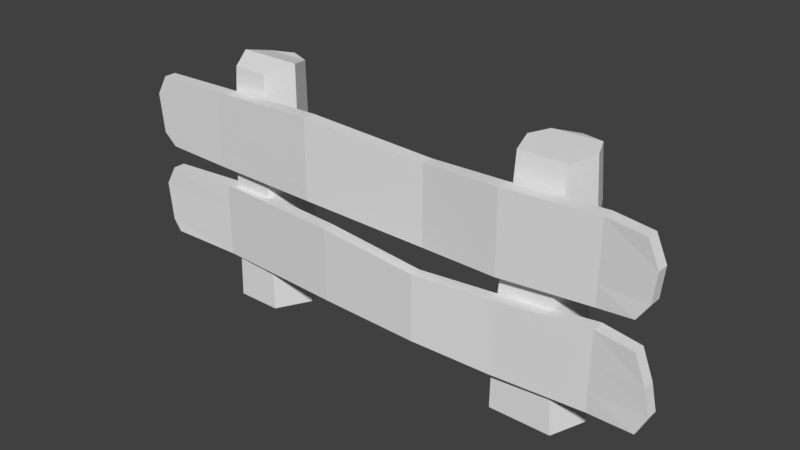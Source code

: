 # Source: wall_dirt.blend  (saved by Blender 2.79.0; exported with 4.5.12 LTS)
import bpy
from mathutils import Matrix  # noqa: F401  (used for matrix-valued properties, if any)

bpy.ops.wm.read_factory_settings(use_empty=True)
scene = bpy.context.scene
scene.name = 'Scene'

# ---- collections
col_collection_1 = bpy.data.collections.new('Collection 1'); scene.collection.children.link(col_collection_1)

# ---- world
world_world = bpy.data.worlds.new('World'); scene.world = world_world
world_world.color = (0.05088, 0.05088, 0.05088)
world_world.use_sun_shadow = False
world_world.sun_shadow_jitter_overblur = 0.0
world_world.cycles.sampling_method = 'MANUAL'

# ---- meshes
me_cylinder_001 = bpy.data.meshes.new('Cylinder.001')
me_cylinder_001.from_pydata([(-0.6476, -13.16, -0.1669), (-0.6476, -14.17, 8.058), (3.067, -15.18, -0.1669), (2.247, -15.75, 7.842), (3.067, -17.77, -0.1669), (2.247, -17.77, 7.842), (3.067, -20.26, -0.1669), (2.247, -19.71, 7.842), (-0.6476, -22.8, -0.1669), (-0.6476, -21.36, 8.058), (-3.912, -21.45, -0.1669), (-3.191, -20.31, 7.903), (-5.263, -17.77, -0.1669), (-4.244, -17.77, 7.903), (-3.912, -14.51, -0.1669), (-3.191, -15.23, 7.903), (-0.1157, -13.65, 4.606), (2.853, -15.46, 4.532), (2.853, -17.77, 4.532), (2.853, -19.99, 4.532), (-0.1157, -21.89, 4.606), (-3.03, -20.68, 4.552), (-4.238, -17.77, 4.552), (-3.03, -14.86, 4.552), (2.366, -29.0, 4.571), (2.366, -29.56, 6.971), (2.366, 28.0, 4.66), (2.366, 28.37, 6.971), (3.699, -29.0, 4.571), (3.699, -29.56, 6.971), (3.699, 28.0, 4.66), (3.699, 28.37, 6.971), (1.868, 24.11, 4.494), (2.359, 14.18, 4.352), (2.919, -8.236, 4.565), (2.367, -21.23, 4.51), (2.367, -21.23, 7.032), (2.919, -8.236, 7.208), (2.359, 14.18, 6.994), (1.868, 24.11, 7.045), (3.768, -21.23, 4.51), (4.359, -8.236, 4.565), (3.826, 14.18, 4.352), (3.285, 24.11, 4.494), (3.285, 24.11, 7.045), (3.826, 14.18, 6.994), (4.359, -8.236, 7.208), (3.768, -21.23, 7.032), (2.366, -30.49, 4.964), (2.366, 29.24, 5.217), (3.699, 29.24, 5.217), (3.699, -30.49, 4.964), (3.285, 24.11, 5.151), (3.826, 14.19, 4.977), (4.359, -8.242, 5.105), (3.768, -21.23, 4.966), (2.367, -21.23, 4.966), (2.919, -8.242, 5.105), (2.359, 14.19, 4.977), (1.868, 24.11, 5.151), (2.366, -30.94, 6.285), (2.366, 29.56, 6.174), (3.699, 29.56, 6.174), (3.699, -30.94, 6.285), (3.285, 24.11, 6.102), (3.826, 14.18, 6.067), (4.359, -8.231, 6.356), (3.768, -21.23, 6.271), (2.367, -21.23, 6.271), (2.919, -8.231, 6.356), (2.359, 14.18, 6.067), (1.868, 24.11, 6.102), (1.904, 5.52, 4.272), (1.904, 5.52, 6.859), (3.237, 5.52, 4.272), (3.237, 5.52, 6.859), (1.904, 5.519, 4.806), (3.237, 5.519, 4.806), (1.904, 5.519, 5.878), (3.237, 5.519, 5.878), (-1.221, 21.74, -0.1669), (-1.623, 20.5, 7.881), (2.69, 20.32, -0.1669), (1.5, 19.44, 7.833), (2.69, 16.88, -0.1669), (1.5, 16.88, 7.833), (2.69, 13.45, -0.1669), (1.5, 14.33, 7.833), (-1.221, 12.02, -0.1669), (-1.623, 13.27, 7.881), (-4.657, 13.45, -0.1669), (-3.756, 14.33, 7.905), (-6.081, 16.88, -0.1669), (-5.035, 16.88, 7.833), (-4.657, 20.32, -0.1669), (-4.1, 19.44, 7.905), (-1.221, 20.67, 2.918), (2.567, 19.44, 2.918), (2.567, 16.47, 2.918), (2.567, 13.5, 2.918), (-1.221, 12.27, 2.918), (-4.191, 13.5, 2.918), (-5.421, 16.47, 2.918), (-4.191, 19.44, 2.918), (-1.8, 20.78, 6.238), (2.275, 19.7, 6.238), (2.275, 17.08, 6.238), (2.275, 14.45, 6.238), (-1.8, 13.37, 6.238), (-4.422, 14.45, 6.238), (-5.108, 17.08, 6.238), (-4.422, 19.7, 6.238), (2.366, -29.56, 1.357), (2.366, -29.56, 3.757), (2.366, 29.1, 1.357), (2.366, 28.37, 3.757), (3.699, -29.56, 1.357), (3.699, -29.56, 3.757), (3.699, 29.1, 1.357), (3.699, 28.37, 3.757), (1.858, 24.11, 1.264), (2.637, 14.18, 1.253), (3.268, -5.802, 1.444), (1.863, -21.23, 1.296), (1.863, -21.23, 3.818), (3.268, -5.802, 3.89), (2.637, 14.18, 3.653), (1.858, 24.11, 3.85), (3.264, -21.23, 1.296), (4.601, -5.802, 1.444), (3.97, 14.18, 1.253), (3.295, 24.11, 1.264), (3.295, 24.11, 3.85), (3.97, 14.18, 3.653), (4.601, -5.802, 3.89), (3.264, -21.23, 3.818), (2.366, -30.49, 1.75), (2.366, 30.17, 2.003), (3.699, 30.17, 2.003), (3.699, -30.49, 1.75), (3.295, 24.11, 1.93), (3.97, 14.19, 1.82), (4.601, -5.806, 1.943), (3.264, -21.23, 1.752), (1.863, -21.23, 1.752), (3.268, -5.806, 1.943), (2.637, 14.19, 1.82), (1.858, 24.11, 1.93), (2.366, -30.94, 3.071), (2.366, 29.56, 2.842), (3.699, 29.56, 2.842), (3.699, -30.94, 3.071), (3.295, 24.11, 2.894), (3.97, 14.18, 2.811), (4.601, -5.796, 3.102), (3.264, -21.23, 3.057), (1.863, -21.23, 3.057), (3.268, -5.796, 3.102), (2.637, 14.18, 2.811), (1.858, 24.11, 2.894), (3.601, 5.52, 1.405), (3.601, 5.52, 3.617), (4.819, 5.52, 1.405), (4.819, 5.52, 3.617), (3.601, 5.519, 1.892), (4.819, 5.519, 1.892), (3.601, 5.519, 2.872), (4.819, 5.519, 2.872), (-0.6476, -22.39, -0.1669), (-3.912, -21.04, -0.1669)], [(168, 169)], [(16, 1, 3, 17), (17, 3, 5, 18), (18, 5, 7, 19), (19, 7, 9, 20), (20, 9, 11, 21), (21, 11, 13, 22), (1, 15, 13, 11, 9), (22, 13, 15, 23), (23, 15, 1, 16), (0, 2, 4, 6, 8, 10, 12, 14), (3, 1, 9, 7, 5), (14, 23, 16, 0), (12, 22, 23, 14), (10, 21, 22, 12), (8, 20, 21, 10), (6, 19, 20, 8), (4, 18, 19, 6), (2, 17, 18, 4), (0, 16, 17, 2), (71, 39, 27, 61), (61, 27, 31, 62), (67, 47, 29, 63), (63, 29, 25, 60), (35, 40, 28, 24), (47, 36, 25, 29), (31, 27, 39, 44), (44, 39, 38, 45), (75, 73, 37, 46), (46, 37, 36, 47), (26, 30, 43, 32), (32, 43, 42, 33), (72, 74, 41, 34), (34, 41, 40, 35), (62, 31, 44, 64), (64, 44, 45, 65), (79, 75, 46, 66), (66, 46, 47, 67), (60, 25, 36, 68), (68, 36, 37, 69), (78, 73, 38, 70), (70, 38, 39, 71), (33, 58, 59, 32), (72, 76, 58, 33), (35, 56, 57, 34), (24, 48, 56, 35), (41, 54, 55, 40), (74, 77, 54, 41), (43, 52, 53, 42), (30, 50, 52, 43), (28, 51, 48, 24), (40, 55, 51, 28), (26, 49, 50, 30), (32, 59, 49, 26), (58, 70, 71, 59), (76, 78, 70, 58), (56, 68, 69, 57), (48, 60, 68, 56), (54, 66, 67, 55), (77, 79, 66, 54), (52, 64, 65, 53), (50, 62, 64, 52), (51, 63, 60, 48), (55, 67, 63, 51), (49, 61, 62, 50), (59, 71, 61, 49), (53, 65, 79, 77), (57, 69, 78, 76), (42, 53, 77, 74), (34, 57, 76, 72), (69, 37, 73, 78), (65, 45, 75, 79), (33, 42, 74, 72), (45, 38, 73, 75), (104, 81, 83, 105), (105, 83, 85, 106), (106, 85, 87, 107), (107, 87, 89, 108), (108, 89, 91, 109), (109, 91, 93, 110), (91, 95, 93), (110, 93, 95, 111), (111, 95, 81, 104), (80, 82, 84, 86, 88, 90, 92, 94), (94, 103, 96, 80), (92, 102, 103, 94), (90, 101, 102, 92), (88, 100, 101, 90), (86, 99, 100, 88), (84, 98, 99, 86), (82, 97, 98, 84), (80, 96, 97, 82), (103, 111, 104, 96), (102, 110, 111, 103), (101, 109, 110, 102), (100, 108, 109, 101), (99, 107, 108, 100), (98, 106, 107, 99), (97, 105, 106, 98), (96, 104, 105, 97), (81, 95, 91, 89), (83, 81, 89, 87, 85), (159, 127, 115, 149), (149, 115, 119, 150), (155, 135, 117, 151), (151, 117, 113, 148), (123, 128, 116, 112), (135, 124, 113, 117), (119, 115, 127, 132), (132, 127, 126, 133), (163, 161, 125, 134), (134, 125, 124, 135), (114, 118, 131, 120), (120, 131, 130, 121), (160, 162, 129, 122), (122, 129, 128, 123), (150, 119, 132, 152), (152, 132, 133, 153), (167, 163, 134, 154), (154, 134, 135, 155), (148, 113, 124, 156), (156, 124, 125, 157), (166, 161, 126, 158), (158, 126, 127, 159), (121, 146, 147, 120), (160, 164, 146, 121), (123, 144, 145, 122), (112, 136, 144, 123), (129, 142, 143, 128), (162, 165, 142, 129), (131, 140, 141, 130), (118, 138, 140, 131), (116, 139, 136, 112), (128, 143, 139, 116), (114, 137, 138, 118), (120, 147, 137, 114), (146, 158, 159, 147), (164, 166, 158, 146), (144, 156, 157, 145), (136, 148, 156, 144), (142, 154, 155, 143), (165, 167, 154, 142), (140, 152, 153, 141), (138, 150, 152, 140), (139, 151, 148, 136), (143, 155, 151, 139), (137, 149, 150, 138), (147, 159, 149, 137), (141, 153, 167, 165), (145, 157, 166, 164), (130, 141, 165, 162), (122, 145, 164, 160), (157, 125, 161, 166), (153, 133, 163, 167), (121, 130, 162, 160), (133, 126, 161, 163)])
_uv = me_cylinder_001.uv_layers.new(name='UVMap')
_uv.uv.foreach_set('vector', [0.6102, 0.228, 0.6306, 0.1776, 0.6753, 0.2028, 0.6576, 0.2512, 0.6576, 0.2512, 0.6753, 0.2028, 0.7054, 0.2112, 0.6914, 0.2615, 0.4072, 0.02163, 0.4551, 0.0001736, 0.4674, 0.02775, 0.4218, 0.05262, 0.4218, 0.05262, 0.4674, 0.02775, 0.4997, 0.06872, 0.4526, 0.09792, 0.4526, 0.09792, 0.4997, 0.06872, 0.5278, 0.1011, 0.4865, 0.1363, 0.4865, 0.1363, 0.5278, 0.1011, 0.5603, 0.1293, 0.5254, 0.1715, 0.6315, 0.09374, 0.6032, 0.1263, 0.5603, 0.1293, 0.5278, 0.1011, 0.5248, 0.05812, 0.5254, 0.1715, 0.5603, 0.1293, 0.5939, 0.156, 0.5673, 0.2025, 0.5673, 0.2025, 0.5939, 0.156, 0.6306, 0.1776, 0.6102, 0.228, 0.4481, 0.3309, 0.3817, 0.3308, 0.3623, 0.2951, 0.3437, 0.2609, 0.3759, 0.198, 0.431, 0.1922, 0.4771, 0.2328, 0.4829, 0.2879, 0.6224, 0.04286, 0.6315, 0.09374, 0.5248, 0.05812, 0.5637, 0.02329, 0.5925, 0.03288, 0.522, 0.264, 0.5673, 0.2025, 0.6102, 0.228, 0.5695, 0.2903, 0.4771, 0.2328, 0.5254, 0.1715, 0.5673, 0.2025, 0.522, 0.264, 0.431, 0.1922, 0.4865, 0.1363, 0.5254, 0.1715, 0.4771, 0.2328, 0.3958, 0.1499, 0.4526, 0.09792, 0.4865, 0.1363, 0.431, 0.1922, 0.3592, 0.08995, 0.4218, 0.05262, 0.4526, 0.09792, 0.3958, 0.1499, 0.3413, 0.05483, 0.4072, 0.02163, 0.4218, 0.05262, 0.3592, 0.08995, 0.6294, 0.3175, 0.6576, 0.2512, 0.6914, 0.2615, 0.6679, 0.3309, 0.5695, 0.2903, 0.6102, 0.228, 0.6576, 0.2512, 0.6294, 0.3175, 0.7447, 0.8961, 0.7447, 0.862, 0.7909, 0.8647, 0.8038, 0.8935, 0.9225, 0.8604, 0.9225, 0.9214, 0.8919, 0.9214, 0.8919, 0.8604, 0.2563, 0.8083, 0.2563, 0.8358, 0.1658, 0.8336, 0.1509, 0.8088, 0.07185, 0.8476, 0.07185, 0.8913, 0.04635, 0.8913, 0.04635, 0.8476, 0.1771, 0.7064, 0.1775, 0.7281, 0.05592, 0.7268, 0.05597, 0.7058, 0.192, 0.9698, 0.1918, 0.9917, 0.06177, 0.993, 0.06158, 0.972, 0.9757, 0.9688, 0.9731, 0.9899, 0.9066, 0.9891, 0.9075, 0.9671, 0.9075, 0.9671, 0.9066, 0.9891, 0.7514, 0.9892, 0.7512, 0.9659, 0.6145, 0.971, 0.6148, 0.9917, 0.3974, 0.9886, 0.397, 0.9658, 0.397, 0.9658, 0.3974, 0.9886, 0.1918, 0.9917, 0.192, 0.9698, 0.9526, 0.7018, 0.9557, 0.7228, 0.8932, 0.7255, 0.8917, 0.7036, 0.8917, 0.7036, 0.8932, 0.7255, 0.737, 0.7298, 0.7367, 0.7065, 0.6002, 0.7073, 0.6, 0.7279, 0.3825, 0.7288, 0.3829, 0.706, 0.3829, 0.706, 0.3825, 0.7288, 0.1775, 0.7281, 0.1771, 0.7064, 0.8078, 0.8048, 0.795, 0.8336, 0.7487, 0.8363, 0.7487, 0.8021, 0.7487, 0.8021, 0.7487, 0.8363, 0.6409, 0.8344, 0.6408, 0.8009, 0.5468, 0.794, 0.5468, 0.8295, 0.3974, 0.8422, 0.3975, 0.8113, 0.3975, 0.8113, 0.3974, 0.8422, 0.2563, 0.8358, 0.2563, 0.8083, 0.1478, 0.8895, 0.1627, 0.8647, 0.253, 0.8625, 0.2531, 0.89, 0.2531, 0.89, 0.253, 0.8625, 0.394, 0.8561, 0.394, 0.8869, 0.5431, 0.9042, 0.5431, 0.8687, 0.6371, 0.8639, 0.637, 0.8974, 0.637, 0.8974, 0.6371, 0.8639, 0.7447, 0.862, 0.7447, 0.8961, 0.6371, 0.9593, 0.6371, 0.9368, 0.7447, 0.9305, 0.7447, 0.9542, 0.5431, 0.9623, 0.5431, 0.943, 0.6371, 0.9368, 0.6371, 0.9593, 0.253, 0.9537, 0.2531, 0.9372, 0.3939, 0.9322, 0.394, 0.9516, 0.1688, 0.9515, 0.1527, 0.9372, 0.2531, 0.9372, 0.253, 0.9537, 0.3974, 0.7465, 0.3973, 0.766, 0.2563, 0.761, 0.2563, 0.7445, 0.5468, 0.7359, 0.5468, 0.7552, 0.3973, 0.766, 0.3974, 0.7465, 0.7487, 0.7439, 0.7486, 0.7677, 0.6409, 0.7614, 0.6409, 0.7388, 0.791, 0.7499, 0.8044, 0.7701, 0.7486, 0.7677, 0.7487, 0.7439, 0.07185, 0.7383, 0.07185, 0.7634, 0.04635, 0.7634, 0.04635, 0.7383, 0.2563, 0.7445, 0.2563, 0.761, 0.1557, 0.7609, 0.1719, 0.7467, 0.9225, 0.7446, 0.9225, 0.7872, 0.8919, 0.7872, 0.8919, 0.7446, 0.7447, 0.9542, 0.7447, 0.9305, 0.8003, 0.9281, 0.7869, 0.9482, 0.6371, 0.9368, 0.637, 0.8974, 0.7447, 0.8961, 0.7447, 0.9305, 0.5431, 0.943, 0.5431, 0.9042, 0.637, 0.8974, 0.6371, 0.9368, 0.2531, 0.9372, 0.2531, 0.89, 0.394, 0.8869, 0.3939, 0.9322, 0.1527, 0.9372, 0.1478, 0.8895, 0.2531, 0.89, 0.2531, 0.9372, 0.3973, 0.766, 0.3975, 0.8113, 0.2563, 0.8083, 0.2563, 0.761, 0.5468, 0.7552, 0.5468, 0.794, 0.3975, 0.8113, 0.3973, 0.766, 0.7486, 0.7677, 0.7487, 0.8021, 0.6408, 0.8009, 0.6409, 0.7614, 0.8044, 0.7701, 0.8078, 0.8048, 0.7487, 0.8021, 0.7486, 0.7677, 0.07185, 0.7634, 0.07185, 0.8476, 0.04635, 0.8476, 0.04635, 0.7634, 0.2563, 0.761, 0.2563, 0.8083, 0.1509, 0.8088, 0.1557, 0.7609, 0.9225, 0.7872, 0.9225, 0.8604, 0.8919, 0.8604, 0.8919, 0.7872, 0.7447, 0.9305, 0.7447, 0.8961, 0.8038, 0.8935, 0.8003, 0.9281, 0.6409, 0.7614, 0.6408, 0.8009, 0.5468, 0.794, 0.5468, 0.7552, 0.3939, 0.9322, 0.394, 0.8869, 0.5431, 0.9042, 0.5431, 0.943, 0.6409, 0.7388, 0.6409, 0.7614, 0.5468, 0.7552, 0.5468, 0.7359, 0.394, 0.9516, 0.3939, 0.9322, 0.5431, 0.943, 0.5431, 0.9623, 0.394, 0.8869, 0.394, 0.8561, 0.5431, 0.8687, 0.5431, 0.9042, 0.6408, 0.8009, 0.6409, 0.8344, 0.5468, 0.8295, 0.5468, 0.794, 0.7367, 0.7065, 0.737, 0.7298, 0.6, 0.7279, 0.6002, 0.7073, 0.7512, 0.9659, 0.7514, 0.9892, 0.6148, 0.9917, 0.6145, 0.971, 0.2074, 0.0974, 0.1868, 0.08253, 0.2119, 0.03866, 0.2374, 0.04489, 0.2374, 0.04489, 0.2119, 0.03866, 0.2186, 0.0001736, 0.2448, 0.007669, 0.00637, 0.2827, 0.0001736, 0.2552, 0.03834, 0.2426, 0.04455, 0.2691, 0.04455, 0.2691, 0.03834, 0.2426, 0.07868, 0.2096, 0.09751, 0.2287, 0.09751, 0.2287, 0.07868, 0.2096, 0.1078, 0.1855, 0.1325, 0.1991, 0.1325, 0.1991, 0.1078, 0.1855, 0.1385, 0.1527, 0.1601, 0.1664, 0.1078, 0.1855, 0.1358, 0.11, 0.1385, 0.1527, 0.1601, 0.1664, 0.1385, 0.1527, 0.1637, 0.1178, 0.1851, 0.1331, 0.1851, 0.1331, 0.1637, 0.1178, 0.1868, 0.08253, 0.2074, 0.0974, 0.3381, 0.2785, 0.3408, 0.3436, 0.291, 0.3641, 0.2412, 0.3846, 0.1972, 0.3364, 0.1974, 0.2781, 0.2387, 0.237, 0.297, 0.2371, 0.2761, 0.1917, 0.23, 0.1641, 0.2583, 0.1166, 0.3071, 0.1403, 0.2387, 0.237, 0.1968, 0.2076, 0.23, 0.1641, 0.2761, 0.1917, 0.1974, 0.2781, 0.1611, 0.2453, 0.1968, 0.2076, 0.2387, 0.237, 0.1527, 0.3159, 0.1238, 0.2773, 0.1611, 0.2453, 0.1974, 0.2781, 0.0974, 0.3519, 0.0755, 0.3108, 0.1238, 0.2773, 0.1527, 0.3159, 0.04905, 0.3751, 0.03404, 0.3289, 0.0755, 0.3108, 0.0974, 0.3519, 0.3308, 0.07872, 0.2854, 0.05616, 0.296, 0.011, 0.3409, 0.02701, 0.3071, 0.1403, 0.2583, 0.1166, 0.2854, 0.05616, 0.3308, 0.07872, 0.23, 0.1641, 0.1851, 0.1331, 0.2074, 0.0974, 0.2583, 0.1166, 0.1968, 0.2076, 0.1601, 0.1664, 0.1851, 0.1331, 0.23, 0.1641, 0.1611, 0.2453, 0.1325, 0.1991, 0.1601, 0.1664, 0.1968, 0.2076, 0.1238, 0.2773, 0.09751, 0.2287, 0.1325, 0.1991, 0.1611, 0.2453, 0.0755, 0.3108, 0.04455, 0.2691, 0.09751, 0.2287, 0.1238, 0.2773, 0.03404, 0.3289, 0.00637, 0.2827, 0.04455, 0.2691, 0.0755, 0.3108, 0.2854, 0.05616, 0.2374, 0.04489, 0.2448, 0.007669, 0.296, 0.011, 0.2583, 0.1166, 0.2074, 0.0974, 0.2374, 0.04489, 0.2854, 0.05616, 0.1032, 0.08301, 0.1358, 0.11, 0.1078, 0.1855, 0.07089, 0.192, 0.05138, 0.08503, 0.1032, 0.08301, 0.07089, 0.192, 0.02856, 0.1621, 0.03997, 0.1236, 0.2104, 0.4854, 0.2104, 0.5207, 0.1632, 0.5173, 0.1501, 0.4835, 0.8757, 0.5444, 0.8757, 0.6144, 0.8451, 0.6144, 0.8451, 0.5444, 0.2462, 0.5968, 0.2461, 0.6249, 0.1539, 0.6226, 0.1387, 0.5973, 0.1232, 0.5538, 0.1232, 0.5975, 0.09766, 0.5975, 0.09766, 0.5538, 0.1746, 0.399, 0.1748, 0.4208, 0.04345, 0.4191, 0.04481, 0.3982, 0.1767, 0.6351, 0.1765, 0.657, 0.04665, 0.6576, 0.04532, 0.6366, 0.9625, 0.6369, 0.9599, 0.6579, 0.8938, 0.6574, 0.8943, 0.6351, 0.8943, 0.6351, 0.8938, 0.6574, 0.7414, 0.6591, 0.7393, 0.6385, 0.6011, 0.6397, 0.6017, 0.6593, 0.4195, 0.6563, 0.4209, 0.6354, 0.4209, 0.6354, 0.4195, 0.6563, 0.1765, 0.657, 0.1767, 0.6351, 0.9696, 0.3986, 0.9719, 0.4196, 0.8924, 0.422, 0.8919, 0.3996, 0.8919, 0.3996, 0.8924, 0.422, 0.7375, 0.4201, 0.7395, 0.3995, 0.6, 0.3978, 0.5991, 0.4174, 0.419, 0.4188, 0.4178, 0.3979, 0.4178, 0.3979, 0.419, 0.4188, 0.1748, 0.4208, 0.1746, 0.399, 0.8083, 0.5889, 0.7951, 0.6226, 0.748, 0.6261, 0.7479, 0.5908, 0.7479, 0.5908, 0.748, 0.6261, 0.6381, 0.6188, 0.6381, 0.5877, 0.5422, 0.59, 0.5422, 0.6175, 0.4169, 0.6275, 0.417, 0.5985, 0.417, 0.5985, 0.4169, 0.6275, 0.2461, 0.6249, 0.2462, 0.5968, 0.8196, 0.492, 0.8044, 0.5173, 0.7122, 0.5195, 0.7122, 0.4915, 0.7122, 0.4915, 0.7122, 0.5195, 0.5414, 0.5222, 0.5414, 0.4931, 0.4161, 0.4846, 0.4161, 0.5121, 0.3202, 0.5134, 0.3203, 0.4824, 0.3203, 0.4824, 0.3202, 0.5134, 0.2104, 0.5207, 0.2104, 0.4854, 0.3202, 0.4249, 0.3202, 0.4458, 0.2104, 0.4499, 0.2104, 0.4253, 0.4161, 0.4305, 0.4161, 0.4485, 0.3202, 0.4458, 0.3202, 0.4249, 0.7122, 0.4265, 0.7122, 0.4433, 0.5415, 0.4504, 0.5414, 0.432, 0.8044, 0.4287, 0.8147, 0.4432, 0.7122, 0.4433, 0.7122, 0.4265, 0.4169, 0.5373, 0.4169, 0.5557, 0.2462, 0.5487, 0.2461, 0.5318, 0.5422, 0.5359, 0.5422, 0.5538, 0.4169, 0.5557, 0.4169, 0.5373, 0.748, 0.5307, 0.7479, 0.5552, 0.6382, 0.5512, 0.6381, 0.5302, 0.8032, 0.5341, 0.815, 0.5579, 0.7479, 0.5552, 0.748, 0.5307, 0.1232, 0.4445, 0.1232, 0.4695, 0.09766, 0.4695, 0.09766, 0.4445, 0.2461, 0.5318, 0.2462, 0.5487, 0.1437, 0.5486, 0.1539, 0.5341, 0.8757, 0.4308, 0.8757, 0.4803, 0.8451, 0.4803, 0.8451, 0.4308, 0.2104, 0.4253, 0.2104, 0.4499, 0.1433, 0.4526, 0.1551, 0.4287, 0.3202, 0.4458, 0.3203, 0.4824, 0.2104, 0.4854, 0.2104, 0.4499, 0.4161, 0.4485, 0.4161, 0.4846, 0.3203, 0.4824, 0.3202, 0.4458, 0.7122, 0.4433, 0.7122, 0.4915, 0.5414, 0.4931, 0.5415, 0.4504, 0.8147, 0.4432, 0.8196, 0.492, 0.7122, 0.4915, 0.7122, 0.4433, 0.4169, 0.5557, 0.417, 0.5985, 0.2462, 0.5968, 0.2462, 0.5487, 0.5422, 0.5538, 0.5422, 0.59, 0.417, 0.5985, 0.4169, 0.5557, 0.7479, 0.5552, 0.7479, 0.5908, 0.6381, 0.5877, 0.6382, 0.5512, 0.815, 0.5579, 0.8083, 0.5889, 0.7479, 0.5908, 0.7479, 0.5552, 0.1232, 0.4695, 0.1232, 0.5538, 0.09766, 0.5538, 0.09766, 0.4695, 0.2462, 0.5487, 0.2462, 0.5968, 0.1387, 0.5973, 0.1437, 0.5486, 0.8757, 0.4803, 0.8757, 0.5444, 0.8451, 0.5444, 0.8451, 0.4803, 0.2104, 0.4499, 0.2104, 0.4854, 0.1501, 0.4835, 0.1433, 0.4526, 0.6382, 0.5512, 0.6381, 0.5877, 0.5422, 0.59, 0.5422, 0.5538, 0.5415, 0.4504, 0.5414, 0.4931, 0.4161, 0.4846, 0.4161, 0.4485, 0.6381, 0.5302, 0.6382, 0.5512, 0.5422, 0.5538, 0.5422, 0.5359, 0.5414, 0.432, 0.5415, 0.4504, 0.4161, 0.4485, 0.4161, 0.4305, 0.5414, 0.4931, 0.5414, 0.5222, 0.4161, 0.5121, 0.4161, 0.4846, 0.6381, 0.5877, 0.6381, 0.6188, 0.5422, 0.6175, 0.5422, 0.59, 0.7395, 0.3995, 0.7375, 0.4201, 0.5991, 0.4174, 0.6, 0.3978, 0.7393, 0.6385, 0.7414, 0.6591, 0.6017, 0.6593, 0.6011, 0.6397])
me_cylinder_001.use_remesh_preserve_volume = False
me_cylinder_001.use_remesh_preserve_attributes = False
me_cylinder_001.use_mirror_vertex_groups = False
me_cylinder_001.update()

# ---- objects
ob_cylinder_003 = bpy.data.objects.new('Cylinder.003', me_cylinder_001)

# ---- transforms, parenting, visibility, modifiers, constraints
ob_cylinder_003.location = (0.0, 5.96e-08, 0.0)
ob_cylinder_003.rotation_euler = (0.0, 0.0, -1.571)
ob_cylinder_003.scale = (0.06, 0.06, 0.2)
ob_cylinder_003.lineart.crease_threshold = 0.0

# ---- collection membership
col_collection_1.objects.link(ob_cylinder_003)

# ---- scene / render settings (as saved in the file)
scene.frame_start = 1; scene.frame_end = 250; scene.frame_set(0)
scene.render.engine = 'BLENDER_EEVEE_NEXT'
scene.render.resolution_percentage = 50
scene.render.dither_intensity = 0.0
scene.cycles.use_denoising = False
scene.cycles.samples = 128
scene.cycles.sampling_pattern = 'TABULATED_SOBOL'
scene.cycles.use_adaptive_sampling = False
scene.cycles.use_light_tree = False
scene.cycles.blur_glossy = 0.0
scene.cycles.sample_clamp_indirect = 0.0
scene.view_settings.view_transform = 'Standard'
scene.unit_settings.scale_length = 0.25
bpy.context.view_layer.update()

# ---- added for rendering (the .blend has no active camera and no usable light): camera, sun
cam_auto = bpy.data.cameras.new('AutoCamera')
cam_auto.lens = 50.0
cam_auto.sensor_width = 36.0
cam_auto.clip_end = 1000.0
ob_auto_camera = bpy.data.objects.new('AutoCamera', cam_auto)
scene.collection.objects.link(ob_auto_camera)
ob_auto_camera.location = (3.74371, -4.48241, 3.80262)
ob_auto_camera.rotation_euler = (1.09748, -7.21219e-08, 0.694738)
scene.camera = ob_auto_camera
light_auto_sun = bpy.data.lights.new('AutoSun', 'SUN')
light_auto_sun.energy = 3.0
light_auto_sun.angle = 0.0523599
ob_auto_sun = bpy.data.objects.new('AutoSun', light_auto_sun)
scene.collection.objects.link(ob_auto_sun)
ob_auto_sun.rotation_euler = (0.872665, 0.174533, 0.523599)
bpy.context.view_layer.update()
